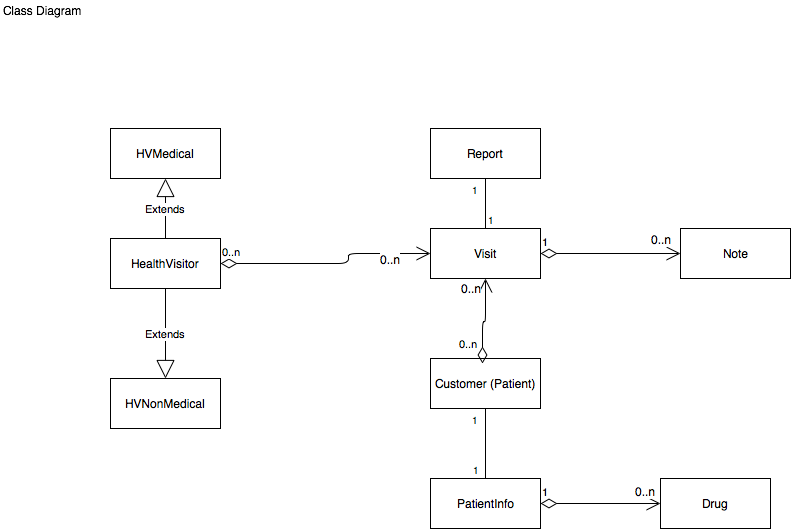

The diagram above was exported from draw.io. Its source (the exported page's mxGraphModel, read from the mxfile embedded in the PNG):
<mxGraphModel dx="1857" dy="1747" grid="1" gridSize="10" guides="1" tooltips="1" connect="1" arrows="1" fold="1" page="1" pageScale="1" pageWidth="826" pageHeight="1169" background="#ffffff" math="0" shadow="0">
  <root>
    <mxCell id="0" />
    <mxCell id="1" parent="0" />
    <mxCell id="2" value="Class Diagram&lt;br&gt;" style="text;html=1;resizable=0;points=[];autosize=1;align=left;verticalAlign=top;spacingTop=-4;" parent="1" vertex="1">
      <mxGeometry x="-819" y="-1167" width="90" height="20" as="geometry" />
    </mxCell>
    <mxCell id="36" value="HealthVisitor&lt;br&gt;" style="html=1;" parent="1" vertex="1">
      <mxGeometry x="-710" y="-930" width="110" height="50" as="geometry" />
    </mxCell>
    <mxCell id="37" value="HVMedical" style="html=1;" parent="1" vertex="1">
      <mxGeometry x="-710" y="-1040" width="110" height="50" as="geometry" />
    </mxCell>
    <mxCell id="38" value="HVNonMedical" style="html=1;" parent="1" vertex="1">
      <mxGeometry x="-710" y="-790" width="110" height="50" as="geometry" />
    </mxCell>
    <mxCell id="39" value="Extends" style="endArrow=block;endSize=16;endFill=0;html=1;entryX=0.5;entryY=1;" parent="1" source="36" target="37" edge="1">
      <mxGeometry width="160" relative="1" as="geometry">
        <mxPoint x="-530" y="-810" as="sourcePoint" />
        <mxPoint x="-370" y="-810" as="targetPoint" />
      </mxGeometry>
    </mxCell>
    <mxCell id="40" value="Extends" style="endArrow=block;endSize=16;endFill=0;html=1;entryX=0.5;entryY=0;exitX=0.5;exitY=1;" parent="1" source="36" target="38" edge="1">
      <mxGeometry x="-644.831932773109" y="-980" width="160" as="geometry">
        <mxPoint x="-644.831932773109" y="-920" as="sourcePoint" />
        <mxPoint x="-644.4285714285713" y="-980" as="targetPoint" />
      </mxGeometry>
    </mxCell>
    <mxCell id="41" value="Visit" style="html=1;" parent="1" vertex="1">
      <mxGeometry x="-390" y="-940" width="110" height="50" as="geometry" />
    </mxCell>
    <mxCell id="45" value="0..n" style="endArrow=open;html=1;endSize=12;startArrow=diamondThin;startSize=14;startFill=0;edgeStyle=orthogonalEdgeStyle;align=left;verticalAlign=bottom;entryX=0;entryY=0.5;exitX=1;exitY=0.5;" parent="1" source="36" target="41" edge="1">
      <mxGeometry x="-1" y="3" relative="1" as="geometry">
        <mxPoint x="-560" y="-850" as="sourcePoint" />
        <mxPoint x="-400" y="-850" as="targetPoint" />
        <Array as="points">
          <mxPoint x="-472" y="-905" />
          <mxPoint x="-472" y="-915" />
        </Array>
      </mxGeometry>
    </mxCell>
    <mxCell id="46" value="0..n&lt;br&gt;" style="text;html=1;resizable=0;points=[];align=center;verticalAlign=middle;labelBackgroundColor=#ffffff;" parent="45" vertex="1" connectable="0">
      <mxGeometry x="0.7778" y="-2" relative="1" as="geometry">
        <mxPoint x="-17" y="3" as="offset" />
      </mxGeometry>
    </mxCell>
    <mxCell id="47" value="Note" style="html=1;" parent="1" vertex="1">
      <mxGeometry x="-140" y="-940" width="110" height="50" as="geometry" />
    </mxCell>
    <mxCell id="48" value="1" style="endArrow=open;html=1;endSize=12;startArrow=diamondThin;startSize=14;startFill=0;edgeStyle=orthogonalEdgeStyle;align=left;verticalAlign=bottom;entryX=0;entryY=0.5;exitX=1;exitY=0.5;" parent="1" source="41" target="47" edge="1">
      <mxGeometry x="-1" y="3" relative="1" as="geometry">
        <mxPoint x="-300" y="-750" as="sourcePoint" />
        <mxPoint x="-140" y="-750" as="targetPoint" />
        <Array as="points">
          <mxPoint x="-210" y="-915" />
          <mxPoint x="-210" y="-915" />
        </Array>
      </mxGeometry>
    </mxCell>
    <mxCell id="49" value="0..n" style="text;html=1;resizable=0;points=[];align=center;verticalAlign=middle;labelBackgroundColor=#ffffff;" parent="48" vertex="1" connectable="0">
      <mxGeometry x="0.8" y="3" relative="1" as="geometry">
        <mxPoint x="-6" y="-12" as="offset" />
      </mxGeometry>
    </mxCell>
    <mxCell id="50" value="Customer (Patient)" style="html=1;" parent="1" vertex="1">
      <mxGeometry x="-390" y="-810" width="110" height="50" as="geometry" />
    </mxCell>
    <mxCell id="51" value="0..n" style="endArrow=open;html=1;endSize=12;startArrow=diamondThin;startSize=14;startFill=0;edgeStyle=orthogonalEdgeStyle;align=left;verticalAlign=bottom;entryX=0.5;entryY=1;exitX=0.5;exitY=0;" parent="1" target="41" edge="1">
      <mxGeometry x="-0.75" y="25" relative="1" as="geometry">
        <mxPoint x="-338" y="-805" as="sourcePoint" />
        <mxPoint x="-338" y="-885" as="targetPoint" />
        <Array as="points">
          <mxPoint x="-338" y="-847" />
          <mxPoint x="-335" y="-847" />
        </Array>
        <mxPoint as="offset" />
      </mxGeometry>
    </mxCell>
    <mxCell id="52" value="0..n" style="text;html=1;resizable=0;points=[];align=center;verticalAlign=middle;labelBackgroundColor=#ffffff;" parent="51" vertex="1" connectable="0">
      <mxGeometry x="0.55" relative="1" as="geometry">
        <mxPoint x="-15" y="-11" as="offset" />
      </mxGeometry>
    </mxCell>
    <mxCell id="53" value="PatientInfo" style="html=1;" parent="1" vertex="1">
      <mxGeometry x="-390" y="-690" width="110" height="50" as="geometry" />
    </mxCell>
    <mxCell id="54" value="" style="endArrow=none;html=1;edgeStyle=orthogonalEdgeStyle;entryX=0.5;entryY=1;exitX=0.5;exitY=0;" parent="1" source="53" target="50" edge="1">
      <mxGeometry relative="1" as="geometry">
        <mxPoint x="-540" y="-720" as="sourcePoint" />
        <mxPoint x="-380" y="-720" as="targetPoint" />
        <Array as="points" />
      </mxGeometry>
    </mxCell>
    <mxCell id="55" value="1" style="resizable=0;html=1;align=left;verticalAlign=bottom;labelBackgroundColor=#ffffff;fontSize=10;" parent="54" connectable="0" vertex="1">
      <mxGeometry x="-1" relative="1" as="geometry">
        <mxPoint x="-15" as="offset" />
      </mxGeometry>
    </mxCell>
    <mxCell id="56" value="1" style="resizable=0;html=1;align=right;verticalAlign=bottom;labelBackgroundColor=#ffffff;fontSize=10;" parent="54" connectable="0" vertex="1">
      <mxGeometry x="1" relative="1" as="geometry">
        <mxPoint x="-5" y="20" as="offset" />
      </mxGeometry>
    </mxCell>
    <mxCell id="58" value="Drug" style="html=1;" parent="1" vertex="1">
      <mxGeometry x="-160" y="-690" width="110" height="50" as="geometry" />
    </mxCell>
    <mxCell id="59" value="1" style="endArrow=open;html=1;endSize=12;startArrow=diamondThin;startSize=14;startFill=0;edgeStyle=orthogonalEdgeStyle;align=left;verticalAlign=bottom;exitX=1;exitY=0.5;entryX=0;entryY=0.5;" parent="1" source="53" target="58" edge="1">
      <mxGeometry x="-1" y="3" relative="1" as="geometry">
        <mxPoint x="-260" y="-730" as="sourcePoint" />
        <mxPoint x="-230" y="-610" as="targetPoint" />
        <Array as="points" />
      </mxGeometry>
    </mxCell>
    <mxCell id="62" value="0..n" style="text;html=1;resizable=0;points=[];align=center;verticalAlign=middle;labelBackgroundColor=#ffffff;" parent="59" vertex="1" connectable="0">
      <mxGeometry x="0.9" relative="1" as="geometry">
        <mxPoint x="-10" y="-13" as="offset" />
      </mxGeometry>
    </mxCell>
    <mxCell id="69" value="Report" style="html=1;" parent="1" vertex="1">
      <mxGeometry x="-390" y="-1040" width="110" height="50" as="geometry" />
    </mxCell>
    <mxCell id="72" value="" style="endArrow=none;html=1;edgeStyle=orthogonalEdgeStyle;exitX=0.5;exitY=0;entryX=0.5;entryY=1;" parent="1" source="41" target="69" edge="1">
      <mxGeometry relative="1" as="geometry">
        <mxPoint x="-260" y="-970" as="sourcePoint" />
        <mxPoint x="-100" y="-970" as="targetPoint" />
        <Array as="points">
          <mxPoint x="-335" y="-970" />
          <mxPoint x="-335" y="-970" />
        </Array>
      </mxGeometry>
    </mxCell>
    <mxCell id="73" value="1" style="resizable=0;html=1;align=left;verticalAlign=bottom;labelBackgroundColor=#ffffff;fontSize=10;" parent="72" connectable="0" vertex="1">
      <mxGeometry x="-1" relative="1" as="geometry" />
    </mxCell>
    <mxCell id="74" value="1" style="resizable=0;html=1;align=right;verticalAlign=bottom;labelBackgroundColor=#ffffff;fontSize=10;" parent="72" connectable="0" vertex="1">
      <mxGeometry x="1" relative="1" as="geometry">
        <mxPoint x="-5" y="20" as="offset" />
      </mxGeometry>
    </mxCell>
  </root>
</mxGraphModel>